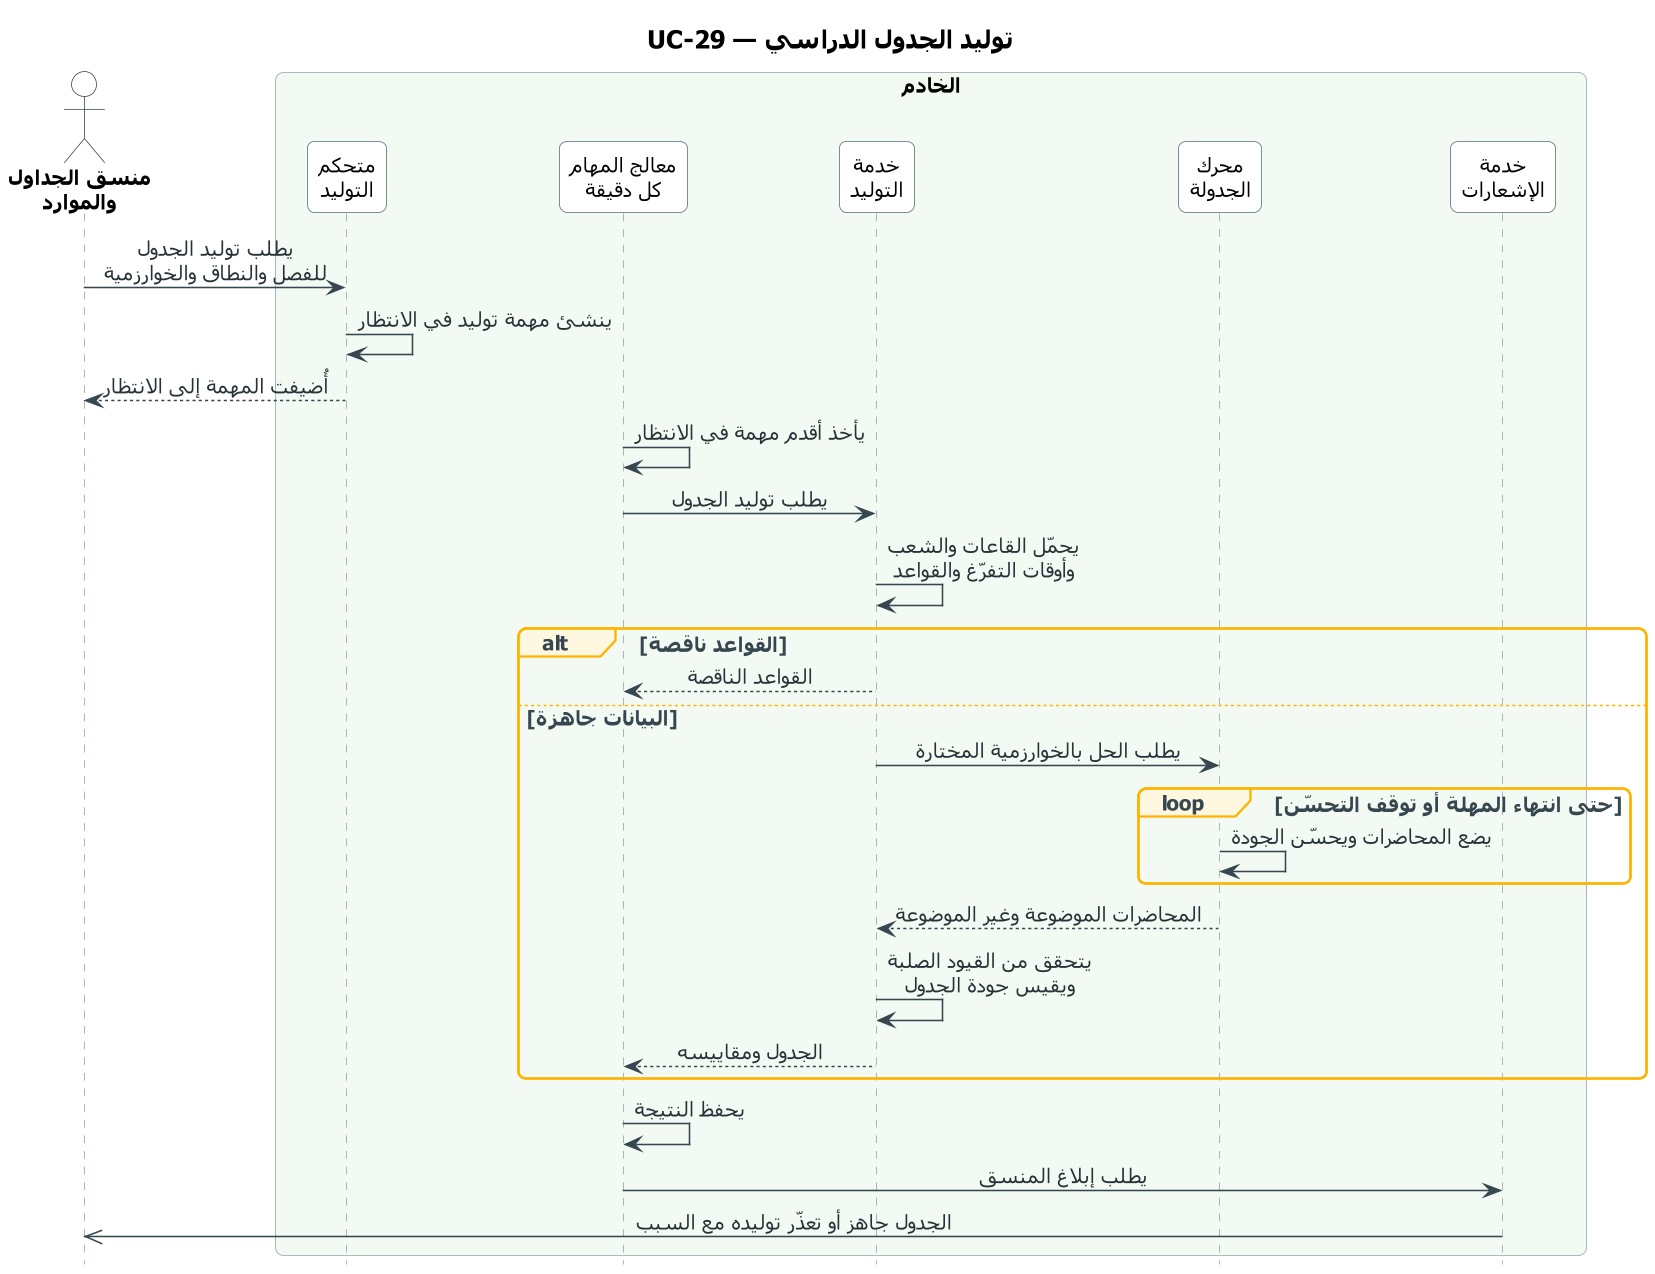

The diagram above was rendered by PlantUML. Its source (embedded in the PNG):
@startuml UC-29_generate_run
skinparam dpi 150
' ===== النمط الموحّد (مثل مخططات النشاط) =====
skinparam defaultFontName Tahoma
skinparam defaultFontSize 13
skinparam shadowing false
skinparam roundcorner 10
skinparam ArrowColor #37474F
skinparam ArrowFontColor #263238
skinparam TitleFontSize 16
skinparam TitleFontStyle bold
skinparam ParticipantBackgroundColor #FFFFFF
skinparam ParticipantBorderColor #546E7A
skinparam ParticipantFontSize 13
skinparam ActorBackgroundColor #FFFFFF
skinparam ActorBorderColor #37474F
skinparam ActorFontSize 13
skinparam ActorFontStyle bold
skinparam SequenceLifeLineBorderColor #90A4AE
skinparam SequenceBoxBorderColor #90A4AE
skinparam SequenceBoxFontSize 14
skinparam SequenceBoxFontStyle bold
skinparam SequenceGroupBorderColor #FFB300
skinparam SequenceGroupBackgroundColor #FFF8E1
skinparam SequenceGroupFontColor #37474F
skinparam SequenceGroupHeaderFontColor #37474F
skinparam sequenceMessageAlign center
skinparam ParticipantPadding 16
skinparam BoxPadding 12
hide footbox
' ===== المخطط =====
title UC-29 — توليد الجدول الدراسي

actor "منسق الجداول\nوالموارد" as U
box "الخادم" #F3FAF3
  participant "متحكم\nالتوليد" as GC
  participant "معالج المهام\nكل دقيقة" as JP
  participant "خدمة\nالتوليد" as GS
  participant "محرك\nالجدولة" as SE
  participant "خدمة\nالإشعارات" as NS
end box

U -> GC : يطلب توليد الجدول\nللفصل والنطاق والخوارزمية
GC -> GC : ينشئ مهمة توليد في الانتظار
GC --> U : أُضيفت المهمة إلى الانتظار
JP -> JP : يأخذ أقدم مهمة في الانتظار
JP -> GS : يطلب توليد الجدول
GS -> GS : يحمّل القاعات والشعب\nوأوقات التفرّغ والقواعد
alt القواعد ناقصة
  GS --> JP : القواعد الناقصة
else البيانات جاهزة
  GS -> SE : يطلب الحل بالخوارزمية المختارة
  loop حتى انتهاء المهلة أو توقف التحسّن
    SE -> SE : يضع المحاضرات ويحسّن الجودة
  end
  SE --> GS : المحاضرات الموضوعة وغير الموضوعة
  GS -> GS : يتحقق من القيود الصلبة\nويقيس جودة الجدول
  GS --> JP : الجدول ومقاييسه
end
JP -> JP : يحفظ النتيجة
JP -> NS : يطلب إبلاغ المنسق
NS ->> U : الجدول جاهز أو تعذّر توليده مع السبب
@enduml